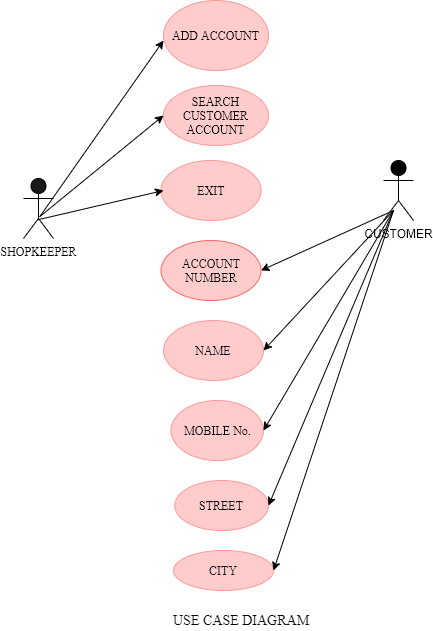

The diagram above was exported from draw.io. Its source (the exported page's mxGraphModel, read from the mxfile embedded in the PNG):
<mxGraphModel dx="1550" dy="709" grid="1" gridSize="10" guides="1" tooltips="1" connect="1" arrows="1" fold="1" page="1" pageScale="1" pageWidth="827" pageHeight="1169" math="0" shadow="0">
  <root>
    <mxCell id="0" />
    <mxCell id="1" parent="0" />
    <mxCell id="c_QlrFRrYEDWLW_SWe2b-1" value="CUSTOMER" style="shape=umlActor;verticalLabelPosition=bottom;labelBackgroundColor=#ffffff;verticalAlign=top;html=1;fillColor=#000000;" vertex="1" parent="1">
      <mxGeometry x="430" y="170" width="30" height="60" as="geometry" />
    </mxCell>
    <mxCell id="c_QlrFRrYEDWLW_SWe2b-2" value="SEARCH CUSTOMER ACCOUNT" style="ellipse;whiteSpace=wrap;html=1;fontFamily=Times New Roman;strokeColor=#FF9999;fillColor=#FFCCCC;" vertex="1" parent="1">
      <mxGeometry x="210" y="95" width="105" height="60" as="geometry" />
    </mxCell>
    <mxCell id="c_QlrFRrYEDWLW_SWe2b-3" value="EXIT" style="ellipse;whiteSpace=wrap;html=1;fontFamily=Times New Roman;strokeColor=#FF9999;fillColor=#FFCCCC;" vertex="1" parent="1">
      <mxGeometry x="207.5" y="170" width="100" height="60" as="geometry" />
    </mxCell>
    <mxCell id="c_QlrFRrYEDWLW_SWe2b-4" value="ACCOUNT NUMBER" style="ellipse;whiteSpace=wrap;html=1;fontFamily=Times New Roman;strokeColor=#FF6666;fillColor=#FFCCCC;" vertex="1" parent="1">
      <mxGeometry x="207.5" y="250" width="100" height="60" as="geometry" />
    </mxCell>
    <mxCell id="c_QlrFRrYEDWLW_SWe2b-5" value="NAME" style="ellipse;whiteSpace=wrap;html=1;fontFamily=Times New Roman;strokeColor=#FF9999;fillColor=#FFCCCC;" vertex="1" parent="1">
      <mxGeometry x="210" y="330" width="100" height="60" as="geometry" />
    </mxCell>
    <mxCell id="c_QlrFRrYEDWLW_SWe2b-7" value="USE CASE DIAGRAM" style="text;html=1;resizable=0;points=[];autosize=1;align=left;verticalAlign=top;spacingTop=-4;fontFamily=Times New Roman;fontSize=14;" vertex="1" parent="1">
      <mxGeometry x="217.5" y="620" width="150" height="20" as="geometry" />
    </mxCell>
    <mxCell id="c_QlrFRrYEDWLW_SWe2b-8" value="SHOPKEEPER" style="shape=umlActor;verticalLabelPosition=bottom;labelBackgroundColor=#ffffff;verticalAlign=top;html=1;fontFamily=Times New Roman;fillColor=#1A1A1A;" vertex="1" parent="1">
      <mxGeometry x="70" y="188" width="30" height="60" as="geometry" />
    </mxCell>
    <mxCell id="c_QlrFRrYEDWLW_SWe2b-9" value="MOBILE No." style="ellipse;whiteSpace=wrap;html=1;fontFamily=Times New Roman;strokeColor=#FF9999;fillColor=#FFCCCC;" vertex="1" parent="1">
      <mxGeometry x="217.5" y="410" width="92.5" height="60" as="geometry" />
    </mxCell>
    <mxCell id="c_QlrFRrYEDWLW_SWe2b-10" value="STREET" style="ellipse;whiteSpace=wrap;html=1;fontFamily=Times New Roman;strokeColor=#FF9999;fillColor=#FFCCCC;" vertex="1" parent="1">
      <mxGeometry x="221.25" y="490" width="93.75" height="50" as="geometry" />
    </mxCell>
    <mxCell id="c_QlrFRrYEDWLW_SWe2b-11" value="CITY" style="ellipse;whiteSpace=wrap;html=1;fontFamily=Times New Roman;strokeColor=#FF9999;fillColor=#FFCCCC;" vertex="1" parent="1">
      <mxGeometry x="220" y="560" width="100" height="40" as="geometry" />
    </mxCell>
    <mxCell id="c_QlrFRrYEDWLW_SWe2b-12" value="" style="endArrow=classic;html=1;entryX=1;entryY=0.5;entryDx=0;entryDy=0;" edge="1" parent="1" target="c_QlrFRrYEDWLW_SWe2b-5">
      <mxGeometry width="50" height="50" relative="1" as="geometry">
        <mxPoint x="440" y="220" as="sourcePoint" />
        <mxPoint x="490" y="175" as="targetPoint" />
      </mxGeometry>
    </mxCell>
    <mxCell id="c_QlrFRrYEDWLW_SWe2b-13" value="" style="endArrow=classic;html=1;entryX=1;entryY=0.5;entryDx=0;entryDy=0;" edge="1" parent="1" target="c_QlrFRrYEDWLW_SWe2b-4">
      <mxGeometry width="50" height="50" relative="1" as="geometry">
        <mxPoint x="440" y="220" as="sourcePoint" />
        <mxPoint x="490" y="170" as="targetPoint" />
      </mxGeometry>
    </mxCell>
    <mxCell id="c_QlrFRrYEDWLW_SWe2b-14" value="" style="endArrow=classic;html=1;exitX=0.471;exitY=0.689;exitDx=0;exitDy=0;exitPerimeter=0;" edge="1" parent="1" source="c_QlrFRrYEDWLW_SWe2b-8">
      <mxGeometry width="50" height="50" relative="1" as="geometry">
        <mxPoint x="390" y="310" as="sourcePoint" />
        <mxPoint x="210" y="200" as="targetPoint" />
      </mxGeometry>
    </mxCell>
    <mxCell id="c_QlrFRrYEDWLW_SWe2b-15" value="" style="endArrow=classic;html=1;entryX=0;entryY=0.5;entryDx=0;entryDy=0;exitX=0.542;exitY=0.636;exitDx=0;exitDy=0;exitPerimeter=0;" edge="1" parent="1" target="c_QlrFRrYEDWLW_SWe2b-2" source="c_QlrFRrYEDWLW_SWe2b-8">
      <mxGeometry width="50" height="50" relative="1" as="geometry">
        <mxPoint x="100" y="205" as="sourcePoint" />
        <mxPoint x="150" y="155" as="targetPoint" />
      </mxGeometry>
    </mxCell>
    <mxCell id="c_QlrFRrYEDWLW_SWe2b-16" value="" style="endArrow=classic;html=1;entryX=1;entryY=0.5;entryDx=0;entryDy=0;" edge="1" parent="1" target="c_QlrFRrYEDWLW_SWe2b-9">
      <mxGeometry width="50" height="50" relative="1" as="geometry">
        <mxPoint x="440" y="220" as="sourcePoint" />
        <mxPoint x="440" y="260" as="targetPoint" />
      </mxGeometry>
    </mxCell>
    <mxCell id="c_QlrFRrYEDWLW_SWe2b-17" value="" style="endArrow=classic;html=1;entryX=1;entryY=0.5;entryDx=0;entryDy=0;" edge="1" parent="1" target="c_QlrFRrYEDWLW_SWe2b-11">
      <mxGeometry width="50" height="50" relative="1" as="geometry">
        <mxPoint x="440" y="220" as="sourcePoint" />
        <mxPoint x="440" y="260" as="targetPoint" />
      </mxGeometry>
    </mxCell>
    <mxCell id="c_QlrFRrYEDWLW_SWe2b-18" value="" style="endArrow=classic;html=1;entryX=1;entryY=0.5;entryDx=0;entryDy=0;" edge="1" parent="1" target="c_QlrFRrYEDWLW_SWe2b-10">
      <mxGeometry width="50" height="50" relative="1" as="geometry">
        <mxPoint x="440" y="220" as="sourcePoint" />
        <mxPoint x="320" y="510" as="targetPoint" />
      </mxGeometry>
    </mxCell>
    <mxCell id="c_QlrFRrYEDWLW_SWe2b-19" value="ADD ACCOUNT" style="ellipse;whiteSpace=wrap;html=1;fontFamily=Times New Roman;strokeColor=#FF9999;fillColor=#FFCCCC;" vertex="1" parent="1">
      <mxGeometry x="210" y="10" width="105" height="70" as="geometry" />
    </mxCell>
    <mxCell id="c_QlrFRrYEDWLW_SWe2b-20" value="" style="endArrow=classic;html=1;exitX=0.542;exitY=0.636;exitDx=0;exitDy=0;exitPerimeter=0;" edge="1" parent="1" source="c_QlrFRrYEDWLW_SWe2b-8">
      <mxGeometry width="50" height="50" relative="1" as="geometry">
        <mxPoint x="100" y="208" as="sourcePoint" />
        <mxPoint x="210" y="50" as="targetPoint" />
      </mxGeometry>
    </mxCell>
  </root>
</mxGraphModel>